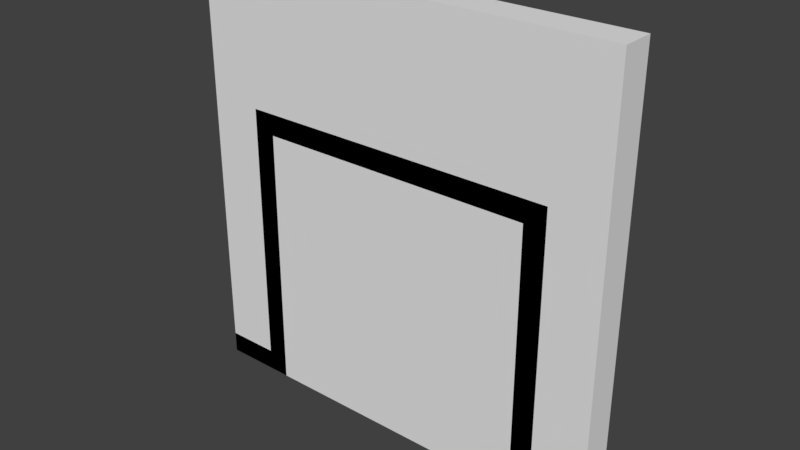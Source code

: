 # Source: zom_dah_doorway_wide_4m.blend  (saved by Blender 2.79.0; exported with 4.5.12 LTS)
import bpy
from mathutils import Matrix  # noqa: F401  (used for matrix-valued properties, if any)

bpy.ops.wm.read_factory_settings(use_empty=True)
scene = bpy.context.scene
scene.name = 'Scene'

# ---- collections
col_collection_1 = bpy.data.collections.new('Collection 1'); scene.collection.children.link(col_collection_1)

# ---- materials (node trees are filled in below, after node groups)
mat_mtl_floor_trim = bpy.data.materials.new('mtl_floor_trim')
mat_mtl_floor_trim.alpha_threshold = 0.0
mat_mtl_floor_trim.use_transparent_shadow = False
mat_mtl_floor_trim.roughness = 0.5
mat_mtl_wall_01 = bpy.data.materials.new('mtl_wall_01')
mat_mtl_wall_01.alpha_threshold = 0.0
mat_mtl_wall_01.use_transparent_shadow = False
mat_mtl_wall_01.roughness = 0.5

# ---- material node trees

# ---- world
world_world = bpy.data.worlds.new('World'); scene.world = world_world
world_world.color = (0.05088, 0.05088, 0.05088)
world_world.use_sun_shadow = False
world_world.sun_shadow_jitter_overblur = 0.0
world_world.cycles.sampling_method = 'MANUAL'

# ---- meshes
me_g_trim = bpy.data.meshes.new('g_trim')
me_g_trim.from_pydata([(0.5, -0.28, 2.7), (3.5, -0.28, 2.7), (3.3, -0.28, 2.5), (0.5, -0.28, 0.2), (0.7, -0.28, 2.5), (0.0, -0.25, 0.2), (3.5, -0.25, 0.2), (3.5, -0.28, 0.2), (4.0, -0.25, 0.2), (0.5, -0.25, 2.7), (0.0, -0.28, 0.2), (0.0, -0.28, 0.0), (4.0, -0.28, 0.2), (4.0, -0.28, 0.0), (3.3, 0.03, 0.0), (3.3, 0.03, 2.5), (0.7, 0.03, 2.5), (3.3, -0.28, 0.0), (0.7, 0.03, -9.686e-08), (0.7, -0.28, -9.686e-08), (3.3, -0.08, 0.0), (3.3, -0.15, 0.0), (3.3, -0.15, 2.5), (3.3, -0.08, 2.5), (0.7, -0.15, -9.686e-08), (0.7, -0.08, -9.686e-08), (0.7, -0.15, 2.5), (0.7, -0.08, 2.5), (3.4, 0.03, -1.49e-08), (3.4, -0.28, -1.49e-08), (0.6, 0.03, -1.49e-08), (0.6, -0.28, -1.49e-08), (3.4, 3.725e-09, 0.02), (3.4, -0.25, 0.02), (0.6, -0.25, 0.02), (0.6, 3.725e-09, 0.02), (3.35, -0.115, 2.6), (0.65, -0.115, 2.6), (3.35, -0.115, 0.0), (0.65, -0.115, -9.686e-08), (3.5, -0.25, 0.2), (3.5, -0.25, 2.7), (3.5, -0.25, 2.7), (0.7, -0.15, 2.5), (0.7, -0.15, 2.5), (0.7, -0.15, 2.5), (0.7, -0.15, -9.686e-08), (3.3, -0.15, 2.5), (3.3, -0.15, 2.5), (3.3, -0.15, 2.5), (3.3, -0.15, 0.0), (3.3, -0.08, 2.5), (3.3, -0.08, 2.5), (3.3, -0.08, 2.5), (0.7, -0.08, 2.5), (0.7, -0.08, 2.5), (0.7, -0.08, 2.5), (3.35, -0.115, 2.6), (3.35, -0.115, 2.6), (3.35, -0.115, 2.6), (0.65, -0.115, 2.6), (0.65, -0.115, 2.6), (0.65, -0.115, 2.6), (3.5, -0.28, 2.7), (3.5, -0.28, 2.7), (3.5, -0.28, 0.2), (3.5, -0.28, 0.2), (3.5, -0.28, 0.2), (0.0, -0.28, 0.2), (0.5, -0.28, 0.2), (0.5, -0.28, 0.2), (3.3, 0.03, 2.5), (0.7, 0.03, 2.5), (3.5, 0.03, 0.2), (0.5, 0.03, 2.7), (3.5, 0.03, 2.7), (0.5, -0.28, 2.7), (0.5, -0.28, 2.7), (0.5, -0.25, 2.7), (3.3, -0.28, 2.5), (3.3, -0.28, 2.5), (0.7, -0.28, 2.5), (0.7, -0.28, 2.5), (3.3, -0.28, 0.0), (3.3, -0.28, 0.0), (0.5, -0.25, 0.2), (0.5, -0.25, 0.2), (0.7, -0.28, -9.686e-08), (4.0, -0.28, 0.2), (3.3, -0.08, 0.0), (0.7, -0.08, -9.686e-08), (3.35, -0.115, 0.0), (0.65, -0.115, -9.686e-08), (4.0, -1.565e-07, 0.2), (0.5, 3.8e-07, 0.2), (0.5, 0.03, 0.2), (0.0, 4.396e-07, 0.2), (3.5, -9.686e-08, 2.7), (4.0, 0.03, 0.2), (4.0, 0.03, 0.0), (0.0, 0.03, 0.2), (0.0, 0.03, 0.0), (0.7, 0.03, 0.0), (3.3, 0.03, -9.686e-08), (0.5, 3.8e-07, 0.2), (0.5, 3.8e-07, 2.7), (0.5, 3.8e-07, 2.7), (0.5, 0.03, 2.7), (0.5, 0.03, 2.7), (0.5, 0.03, 0.2), (0.5, 0.03, 0.2), (0.5, 0.03, 0.2), (4.0, 0.03, 0.2), (3.5, 0.03, 0.2), (3.5, 0.03, 0.2), (3.5, 0.03, 2.7), (3.5, 0.03, 2.7), (3.5, -9.686e-08, 2.7), (0.7, 0.03, 2.5), (3.3, 0.03, 2.5), (0.7, 0.03, 0.0), (3.5, -9.686e-08, 0.2), (3.5, -9.686e-08, 0.2), (0.0, 0.03, 0.2)], [], [(1, 42, 78, 77), (79, 63, 76, 81), (65, 40, 41, 64), (84, 66, 63, 79), (10, 69, 85, 5), (11, 19, 70, 68), (0, 9, 86, 3), (81, 76, 70, 19), (67, 12, 8, 6), (17, 13, 88, 7), (48, 80, 82, 44), (89, 52, 15, 14), (43, 4, 87, 46), (16, 55, 90, 18), (83, 2, 47, 50), (71, 51, 54, 72), (56, 61, 39, 25), (21, 49, 58, 38), (91, 59, 53, 20), (62, 45, 24, 92), (35, 32, 28, 30), (31, 29, 33, 34), (34, 33, 32, 35), (57, 22, 26, 60), (23, 36, 37, 27), (74, 106, 117, 116), (118, 107, 115, 119), (109, 104, 105, 108), (120, 110, 107, 118), (98, 113, 121, 93), (99, 103, 114, 112), (75, 97, 122, 73), (119, 115, 114, 103), (111, 100, 96, 94), (102, 101, 123, 95)])
_uv = me_g_trim.uv_layers.new(name='UVMap')
_uv.uv.foreach_set('vector', [0.25, 0.36, 0.25, 0.375, -1.25, 0.375, -1.25, 0.36, 0.15, 0.75, 0.25, 0.85, -1.25, 0.85, -1.15, 0.75, 0.36, 0.6, 0.375, 0.6, 0.375, 1.85, 0.36, 1.85, 0.15, 0.5, 0.25, 0.6, 0.25, 1.85, 0.15, 1.75, 0.5, 0.36, 0.75, 0.36, 0.75, 0.375, 0.5, 0.375, 0.5, 0.5, 0.85, 0.5, 0.75, 0.6, 0.5, 0.6, 0.36, 0.85, 0.375, 0.85, 0.375, -0.4, 0.36, -0.4, 0.85, 0.75, 0.75, 0.85, 0.75, -0.4, 0.85, -0.5, 0.25, 0.36, 0.5, 0.36, 0.5, 0.375, 0.25, 0.375, 0.15, 0.5, 0.5, 0.5, 0.5, 0.6, 0.25, 0.6, 0.15, 0.425, 0.15, 0.36, -1.15, 0.36, -1.15, 0.425, 0.46, 0.5, 0.46, 1.75, 0.515, 1.75, 0.515, 0.5, 0.425, 0.75, 0.36, 0.75, 0.36, -0.5, 0.425, -0.5, 0.515, 0.75, 0.46, 0.75, 0.46, -0.5, 0.515, -0.5, 0.36, 0.5, 0.36, 1.75, 0.425, 1.75, 0.425, 0.5, 0.15, 0.515, 0.15, 0.46, -1.15, 0.46, -1.15, 0.515, 0.85, 0.75, 0.825, 0.8, 0.825, -0.5, 0.85, -0.5, 0.15, 0.5, 0.15, 1.75, 0.175, 1.8, 0.175, 0.5, 0.175, 0.5, 0.175, 1.8, 0.15, 1.75, 0.15, 0.5, 0.825, 0.8, 0.85, 0.75, 0.85, -0.5, 0.825, -0.5, 0.8, 0.5, 2.2, 0.5, 2.2, 0.515, 0.8, 0.515, 0.8, 0.36, 2.2, 0.36, 2.2, 0.375, 0.8, 0.375, 0.8, 0.375, 2.2, 0.375, 2.2, 0.5, 0.8, 0.5, 0.175, 0.8, 0.15, 0.75, -1.15, 0.75, -1.175, 0.8, 0.15, 0.75, 0.175, 0.8, -1.175, 0.8, -1.15, 0.75, 0.75, 0.515, 0.75, 0.5, 2.25, 0.5, 2.25, 0.515, 0.85, 0.75, 0.75, 0.85, 2.25, 0.85, 2.15, 0.75, 0.515, 0.6, 0.5, 0.6, 0.5, 1.85, 0.515, 1.85, 0.85, 0.5, 0.75, 0.6, 0.75, 1.85, 0.85, 1.75, 0.5, 0.515, 0.25, 0.515, 0.25, 0.5, 0.5, 0.5, 0.5, 0.5, 0.15, 0.5, 0.25, 0.6, 0.5, 0.6, 0.515, 0.85, 0.5, 0.85, 0.5, -0.4, 0.515, -0.4, 0.15, 0.75, 0.25, 0.85, 0.25, -0.4, 0.15, -0.5, 0.75, 0.515, 0.5, 0.515, 0.5, 0.5, 0.75, 0.5, 0.85, 0.5, 0.5, 0.5, 0.5, 0.6, 0.75, 0.6])
me_g_trim.materials.append(mat_mtl_floor_trim)
me_g_trim.use_remesh_preserve_volume = False
me_g_trim.use_remesh_preserve_attributes = False
me_g_trim.use_mirror_vertex_groups = False
me_g_trim.update()
me_c_box_003 = bpy.data.meshes.new('c_box_003')
me_c_box_003.from_pydata([(0.0, -0.25, 0.0), (0.0, -0.25, 1.5), (0.0, 0.0, 0.0), (0.0, 0.0, 1.5), (2.6, -0.25, 0.0), (2.6, -0.25, 1.5), (2.6, 0.0, 0.0), (2.6, 0.0, 1.5)], [], [(0, 1, 3, 2), (2, 3, 7, 6), (6, 7, 5, 4), (4, 5, 1, 0), (2, 6, 4, 0), (7, 3, 1, 5)])
me_c_box_003.use_remesh_preserve_volume = False
me_c_box_003.use_remesh_preserve_attributes = False
me_c_box_003.use_mirror_vertex_groups = False
me_c_box_003.update()
me_c_box_002 = bpy.data.meshes.new('c_box_002')
me_c_box_002.from_pydata([(0.0, -0.25, 0.0), (0.0, -0.25, 4.0), (0.0, 0.0, 0.0), (0.0, 0.0, 4.0), (0.7, -0.25, 0.0), (0.7, -0.25, 4.0), (0.7, 0.0, 0.0), (0.7, 0.0, 4.0)], [], [(0, 1, 3, 2), (2, 3, 7, 6), (6, 7, 5, 4), (4, 5, 1, 0), (2, 6, 4, 0), (7, 3, 1, 5)])
me_c_box_002.use_remesh_preserve_volume = False
me_c_box_002.use_remesh_preserve_attributes = False
me_c_box_002.use_mirror_vertex_groups = False
me_c_box_002.update()
me_c_box_001 = bpy.data.meshes.new('c_box_001')
me_c_box_001.from_pydata([(0.0, -0.25, 0.0), (0.0, -0.25, 4.0), (0.0, 0.0, 0.0), (0.0, 0.0, 4.0), (0.7, -0.25, 0.0), (0.7, -0.25, 4.0), (0.7, 0.0, 0.0), (0.7, 0.0, 4.0)], [], [(0, 1, 3, 2), (2, 3, 7, 6), (6, 7, 5, 4), (4, 5, 1, 0), (2, 6, 4, 0), (7, 3, 1, 5)])
me_c_box_001.use_remesh_preserve_volume = False
me_c_box_001.use_remesh_preserve_attributes = False
me_c_box_001.use_mirror_vertex_groups = False
me_c_box_001.update()
me_co_culling = bpy.data.meshes.new('co_culling')
me_co_culling.from_pydata([(0.0, -0.28, 1.49e-08), (0.0, -0.28, 4.0), (0.0, 0.03, 1.49e-08), (0.0, 0.03, 4.0), (4.0, -0.28, 1.49e-08), (4.0, -0.28, 4.0), (4.0, 0.03, 1.49e-08), (4.0, 0.03, 4.0)], [], [(0, 2, 3, 1), (2, 6, 7, 3), (6, 4, 5, 7), (4, 0, 1, 5), (2, 0, 4, 6), (7, 5, 1, 3)])
me_co_culling.use_remesh_preserve_volume = False
me_co_culling.use_remesh_preserve_attributes = False
me_co_culling.use_mirror_vertex_groups = False
me_co_culling.update()
me_g_wall = bpy.data.meshes.new('g_wall')
me_g_wall.from_pydata([(0.5, -0.25, 0.2), (0.0, -0.25, 4.0), (4.0, -0.25, 4.0), (3.5, -0.25, 2.7), (3.5, -0.25, 0.2), (3.5, -0.25, 2.7), (3.5, -9.686e-08, 0.2), (0.5, -0.25, 2.7), (0.0, -0.25, 0.2), (4.0, -0.25, 0.2), (4.0, -0.25, 4.0), (4.0, -1.565e-07, 4.0), (0.0, 4.396e-07, 4.0), (0.5, 3.8e-07, 2.7), (0.5, 3.8e-07, 0.2), (0.5, 3.8e-07, 2.7), (3.5, -9.686e-08, 2.7), (4.0, -1.565e-07, 0.2), (0.0, 4.396e-07, 0.2), (0.0, 4.396e-07, 4.0)], [], [(8, 0, 7, 1), (4, 9, 2, 5), (7, 3, 10, 1), (17, 6, 16, 11), (14, 18, 12, 15), (16, 13, 19, 11)])
_uv = me_g_wall.uv_layers.new(name='UVMap')
_uv.uv.foreach_set('vector', [0.5, 0.6, 0.75, 0.6, 0.75, 1.85, 0.5, 2.5, 0.25, 0.6, 0.5, 0.6, 0.5, 2.5, 0.25, 1.85, 0.75, 0.85, 2.25, 0.85, 2.5, 1.5, 0.5, 1.5, 0.5, 0.6, 0.25, 0.6, 0.25, 1.85, 0.5, 2.5, 0.75, 0.6, 0.5, 0.6, 0.5, 2.5, 0.75, 1.85, 0.25, 0.85, -1.25, 0.85, -1.5, 1.5, 0.5, 1.5])
me_g_wall.materials.append(mat_mtl_wall_01)
me_g_wall.use_remesh_preserve_volume = False
me_g_wall.use_remesh_preserve_attributes = False
me_g_wall.use_mirror_vertex_groups = False
me_g_wall.update()

# ---- objects
ob_g_trim = bpy.data.objects.new('g_trim', me_g_trim)
ob_c_box_003 = bpy.data.objects.new('c_box_003', me_c_box_003)
ob_c_box_002 = bpy.data.objects.new('c_box_002', me_c_box_002)
ob_c_box_001 = bpy.data.objects.new('c_box_001', me_c_box_001)
ob_co_culling = bpy.data.objects.new('co_culling', me_co_culling)
ob_g_wall = bpy.data.objects.new('g_wall', me_g_wall)

# ---- transforms, parenting, visibility, modifiers, constraints
ob_g_trim.location = (0.0, 0.0, 0.0)
ob_g_trim.lineart.crease_threshold = 0.0
ob_c_box_003.location = (-2.161e-07, 0.0, 0.0)
ob_c_box_003.lineart.crease_threshold = 0.0
ob_c_box_002.location = (0.0, 0.0, 0.0)
ob_c_box_002.lineart.crease_threshold = 0.0
ob_c_box_001.location = (0.0, 0.0, 0.0)
ob_c_box_001.lineart.crease_threshold = 0.0
ob_co_culling.location = (0.0, 0.0, 0.0)
ob_co_culling.lineart.crease_threshold = 0.0
ob_g_wall.location = (0.0, 0.0, 0.0)
ob_g_wall.lineart.crease_threshold = 0.0

# ---- collection membership
col_collection_1.objects.link(ob_g_trim)
col_collection_1.objects.link(ob_c_box_003)
col_collection_1.objects.link(ob_c_box_002)
col_collection_1.objects.link(ob_c_box_001)
col_collection_1.objects.link(ob_co_culling)
col_collection_1.objects.link(ob_g_wall)

# ---- scene / render settings (as saved in the file)
scene.frame_start = 1; scene.frame_end = 250; scene.frame_set(1)
scene.render.engine = 'BLENDER_EEVEE_NEXT'
scene.render.resolution_percentage = 50
scene.render.dither_intensity = 0.0
scene.cycles.use_denoising = False
scene.cycles.samples = 128
scene.cycles.sampling_pattern = 'TABULATED_SOBOL'
scene.cycles.use_adaptive_sampling = False
scene.cycles.use_light_tree = False
scene.cycles.blur_glossy = 0.0
scene.cycles.sample_clamp_indirect = 0.0
scene.view_settings.view_transform = 'Standard'
bpy.context.view_layer.update()

# ---- added for rendering (the .blend has no active camera and no usable light): camera, sun
cam_auto = bpy.data.cameras.new('AutoCamera')
cam_auto.lens = 50.0
cam_auto.sensor_width = 36.0
cam_auto.clip_end = 1000.0
ob_auto_camera = bpy.data.objects.new('AutoCamera', cam_auto)
scene.collection.objects.link(ob_auto_camera)
ob_auto_camera.location = (7.24171, -6.41506, 6.19337)
ob_auto_camera.rotation_euler = (1.09748, -7.21219e-08, 0.694738)
scene.camera = ob_auto_camera
light_auto_sun = bpy.data.lights.new('AutoSun', 'SUN')
light_auto_sun.energy = 3.0
light_auto_sun.angle = 0.0523599
ob_auto_sun = bpy.data.objects.new('AutoSun', light_auto_sun)
scene.collection.objects.link(ob_auto_sun)
ob_auto_sun.rotation_euler = (0.872665, 0.174533, 0.523599)
bpy.context.view_layer.update()
